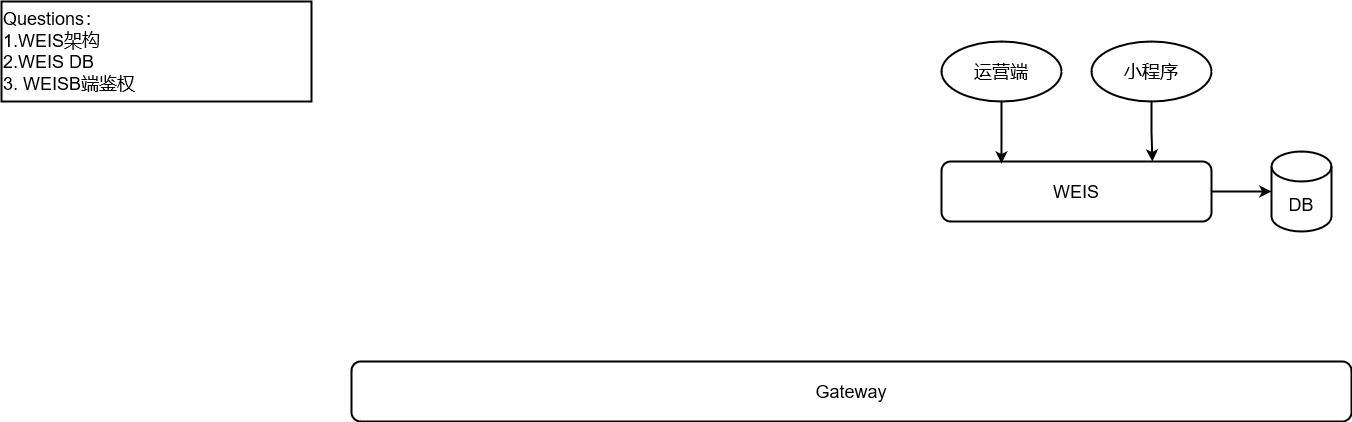

The diagram above was exported from draw.io. Its source (the exported page's mxGraphModel, read from the mxfile embedded in the PNG):
<mxGraphModel dx="2249" dy="1879" grid="1" gridSize="10" guides="1" tooltips="1" connect="1" arrows="1" fold="1" page="1" pageScale="1" pageWidth="827" pageHeight="1169" math="0" shadow="0">
  <root>
    <mxCell id="0" />
    <mxCell id="1" parent="0" />
    <mxCell id="cs5DOCXveNaQcf33MjOb-5" style="edgeStyle=orthogonalEdgeStyle;rounded=0;orthogonalLoop=1;jettySize=auto;html=1;exitX=0.5;exitY=1;exitDx=0;exitDy=0;entryX=0.781;entryY=0;entryDx=0;entryDy=0;entryPerimeter=0;strokeWidth=2;fontSize=18;" edge="1" parent="1" source="cs5DOCXveNaQcf33MjOb-1" target="cs5DOCXveNaQcf33MjOb-2">
      <mxGeometry relative="1" as="geometry" />
    </mxCell>
    <mxCell id="cs5DOCXveNaQcf33MjOb-1" value="小程序" style="ellipse;whiteSpace=wrap;html=1;strokeWidth=2;fontSize=18;" vertex="1" parent="1">
      <mxGeometry x="820" y="20" width="120" height="60" as="geometry" />
    </mxCell>
    <mxCell id="cs5DOCXveNaQcf33MjOb-8" style="edgeStyle=orthogonalEdgeStyle;rounded=0;orthogonalLoop=1;jettySize=auto;html=1;exitX=1;exitY=0.5;exitDx=0;exitDy=0;entryX=0;entryY=0.5;entryDx=0;entryDy=0;entryPerimeter=0;strokeWidth=2;fontSize=18;" edge="1" parent="1" source="cs5DOCXveNaQcf33MjOb-2" target="cs5DOCXveNaQcf33MjOb-7">
      <mxGeometry relative="1" as="geometry" />
    </mxCell>
    <mxCell id="cs5DOCXveNaQcf33MjOb-2" value="WEIS" style="rounded=1;whiteSpace=wrap;html=1;strokeWidth=2;fontSize=18;" vertex="1" parent="1">
      <mxGeometry x="670" y="140" width="270" height="60" as="geometry" />
    </mxCell>
    <mxCell id="cs5DOCXveNaQcf33MjOb-4" style="edgeStyle=orthogonalEdgeStyle;rounded=0;orthogonalLoop=1;jettySize=auto;html=1;exitX=0.5;exitY=1;exitDx=0;exitDy=0;entryX=0.222;entryY=0.033;entryDx=0;entryDy=0;entryPerimeter=0;fontSize=18;strokeWidth=2;" edge="1" parent="1" source="cs5DOCXveNaQcf33MjOb-3" target="cs5DOCXveNaQcf33MjOb-2">
      <mxGeometry relative="1" as="geometry" />
    </mxCell>
    <mxCell id="cs5DOCXveNaQcf33MjOb-3" value="&lt;div&gt;运营端&lt;br&gt;&lt;/div&gt;" style="ellipse;whiteSpace=wrap;html=1;strokeWidth=2;fontSize=18;" vertex="1" parent="1">
      <mxGeometry x="670" y="20" width="120" height="60" as="geometry" />
    </mxCell>
    <mxCell id="cs5DOCXveNaQcf33MjOb-6" value="Gateway" style="rounded=1;whiteSpace=wrap;html=1;strokeWidth=2;fontSize=18;" vertex="1" parent="1">
      <mxGeometry x="80" y="340" width="1000" height="60" as="geometry" />
    </mxCell>
    <mxCell id="cs5DOCXveNaQcf33MjOb-7" value="DB" style="shape=cylinder3;whiteSpace=wrap;html=1;boundedLbl=1;backgroundOutline=1;size=15;strokeWidth=2;fontSize=18;" vertex="1" parent="1">
      <mxGeometry x="1000" y="130" width="60" height="80" as="geometry" />
    </mxCell>
    <mxCell id="cs5DOCXveNaQcf33MjOb-9" value="&lt;div&gt;Questions：&lt;br&gt;&lt;/div&gt;&lt;div&gt;1.WEIS架构&lt;/div&gt;&lt;div&gt;2.WEIS DB&lt;/div&gt;&lt;div&gt;3. WEISB端鉴权&lt;br&gt;&lt;/div&gt;" style="rounded=0;whiteSpace=wrap;html=1;strokeWidth=2;fontSize=18;align=left;" vertex="1" parent="1">
      <mxGeometry x="-270" y="-20" width="310" height="100" as="geometry" />
    </mxCell>
  </root>
</mxGraphModel>